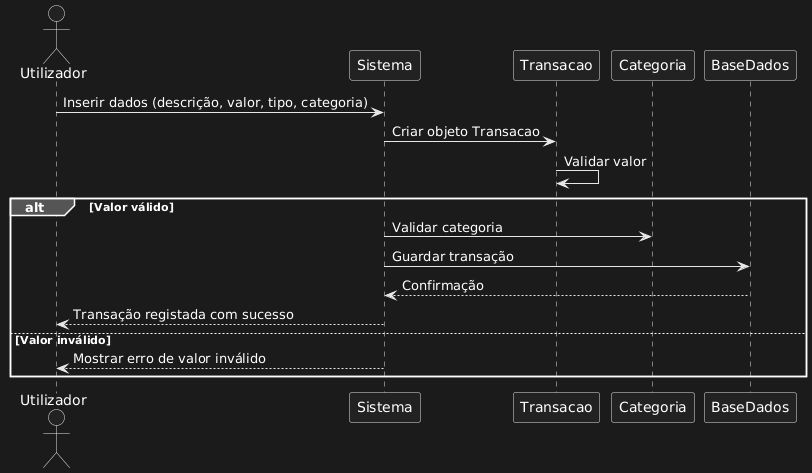

The diagram above was rendered by PlantUML. Its source (embedded in the PNG):
@startuml
actor "Utilizador" as Uti
participant "Sistema" as Sis
participant "Transacao" as Tra
participant "Categoria" as Cat
participant "BaseDados" as BD

Uti -> Sis : Inserir dados (descrição, valor, tipo, categoria)
Sis -> Tra : Criar objeto Transacao
Tra -> Tra : Validar valor
alt Valor válido
    Sis -> Cat : Validar categoria
    Sis -> BD : Guardar transação
    BD --> Sis : Confirmação
    Sis --> Uti : Transação registada com sucesso
else Valor inválido
    Sis --> Uti : Mostrar erro de valor inválido
end
@enduml